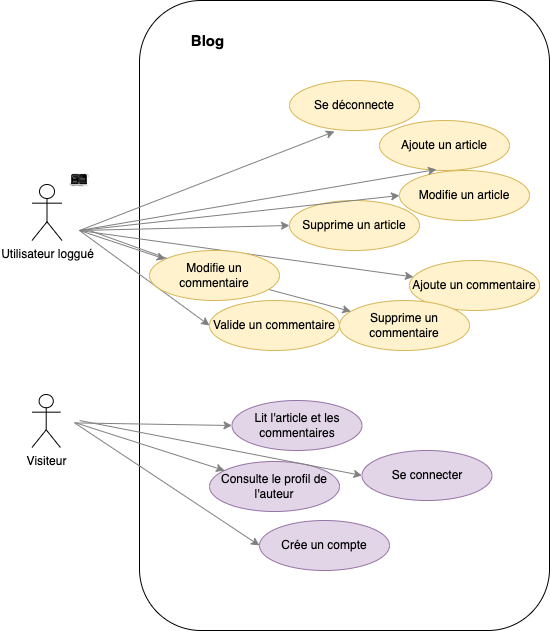

The diagram above was exported from draw.io. Its source (the exported page's mxGraphModel, read from the mxfile embedded in the PNG):
<mxGraphModel dx="926" dy="456" grid="1" gridSize="10" guides="1" tooltips="1" connect="1" arrows="1" fold="1" page="1" pageScale="1" pageWidth="1169" pageHeight="827" math="0" shadow="0">
  <root>
    <mxCell id="0" />
    <mxCell id="1" parent="0" />
    <mxCell id="AcxdMaKK0mU5kZiv2lnr-49" style="edgeStyle=elbowEdgeStyle;rounded=0;orthogonalLoop=1;jettySize=auto;elbow=vertical;html=1;strokeColor=#808080;entryX=-0.032;entryY=0.493;entryDx=0;entryDy=0;entryPerimeter=0;exitX=1.016;exitY=0.498;exitDx=0;exitDy=0;exitPerimeter=0;" parent="1" edge="1">
      <mxGeometry relative="1" as="geometry">
        <mxPoint x="289.99999999999994" y="400.25" as="sourcePoint" />
        <mxPoint x="467.6480000000001" y="400" as="targetPoint" />
      </mxGeometry>
    </mxCell>
    <mxCell id="ud8MsDDxa9hxfEuvJu4p-7" value="" style="rounded=1;whiteSpace=wrap;html=1;" parent="1" vertex="1">
      <mxGeometry x="240" y="20" width="410" height="630" as="geometry" />
    </mxCell>
    <mxCell id="ud8MsDDxa9hxfEuvJu4p-1" value="Utilisateur loggué" style="shape=umlActor;verticalLabelPosition=bottom;verticalAlign=top;html=1;outlineConnect=0;" parent="1" vertex="1">
      <mxGeometry x="132.5" y="204" width="30" height="56" as="geometry" />
    </mxCell>
    <mxCell id="ud8MsDDxa9hxfEuvJu4p-6" value="&lt;font style=&quot;font-size: 15px&quot;&gt;&lt;b&gt;Blog&lt;/b&gt;&lt;/font&gt;" style="text;html=1;resizable=0;autosize=1;align=center;verticalAlign=middle;points=[];fillColor=none;strokeColor=none;rounded=0;" parent="1" vertex="1">
      <mxGeometry x="282.5" y="50" width="50" height="20" as="geometry" />
    </mxCell>
    <mxCell id="ud8MsDDxa9hxfEuvJu4p-9" value="Supprime un article" style="ellipse;whiteSpace=wrap;html=1;fillColor=#fff2cc;strokeColor=#d6b656;" parent="1" vertex="1">
      <mxGeometry x="390" y="220" width="130" height="50" as="geometry" />
    </mxCell>
    <mxCell id="ud8MsDDxa9hxfEuvJu4p-10" value="Valide un commentaire" style="ellipse;whiteSpace=wrap;html=1;fillColor=#fff2cc;strokeColor=#d6b656;" parent="1" vertex="1">
      <mxGeometry x="310" y="320" width="130" height="50" as="geometry" />
    </mxCell>
    <mxCell id="ud8MsDDxa9hxfEuvJu4p-11" style="rounded=1;orthogonalLoop=1;jettySize=auto;elbow=vertical;html=1;strokeColor=#808080;entryX=0;entryY=0.5;entryDx=0;entryDy=0;" parent="1" target="ud8MsDDxa9hxfEuvJu4p-9" edge="1">
      <mxGeometry relative="1" as="geometry">
        <mxPoint x="180" y="250" as="sourcePoint" />
        <mxPoint x="305" y="155" as="targetPoint" />
      </mxGeometry>
    </mxCell>
    <mxCell id="ud8MsDDxa9hxfEuvJu4p-12" style="rounded=1;orthogonalLoop=1;jettySize=auto;elbow=vertical;html=1;strokeColor=#808080;entryX=0;entryY=0.5;entryDx=0;entryDy=0;" parent="1" target="ud8MsDDxa9hxfEuvJu4p-10" edge="1">
      <mxGeometry relative="1" as="geometry">
        <mxPoint x="180" y="250" as="sourcePoint" />
        <mxPoint x="310" y="215" as="targetPoint" />
      </mxGeometry>
    </mxCell>
    <mxCell id="ud8MsDDxa9hxfEuvJu4p-13" value="&lt;span&gt;Ajoute un commentaire&lt;/span&gt;" style="ellipse;whiteSpace=wrap;html=1;fillColor=#fff2cc;strokeColor=#d6b656;" parent="1" vertex="1">
      <mxGeometry x="510" y="280" width="130" height="50" as="geometry" />
    </mxCell>
    <mxCell id="ud8MsDDxa9hxfEuvJu4p-14" style="rounded=1;orthogonalLoop=1;jettySize=auto;elbow=vertical;html=1;strokeColor=#808080;" parent="1" target="ud8MsDDxa9hxfEuvJu4p-13" edge="1">
      <mxGeometry relative="1" as="geometry">
        <mxPoint x="180" y="250" as="sourcePoint" />
        <mxPoint x="485" y="255" as="targetPoint" />
      </mxGeometry>
    </mxCell>
    <mxCell id="ud8MsDDxa9hxfEuvJu4p-24" value="Lit l'article et les commentaires" style="ellipse;whiteSpace=wrap;html=1;fillColor=#e1d5e7;strokeColor=#9673a6;" parent="1" vertex="1">
      <mxGeometry x="332.5" y="420" width="130" height="50" as="geometry" />
    </mxCell>
    <mxCell id="ud8MsDDxa9hxfEuvJu4p-25" value="Consulte le profil de l'auteur" style="ellipse;whiteSpace=wrap;html=1;fillColor=#e1d5e7;strokeColor=#9673a6;" parent="1" vertex="1">
      <mxGeometry x="310" y="481" width="130" height="50" as="geometry" />
    </mxCell>
    <mxCell id="ud8MsDDxa9hxfEuvJu4p-26" style="rounded=1;orthogonalLoop=1;jettySize=auto;elbow=vertical;html=1;strokeColor=#808080;entryX=0;entryY=0.5;entryDx=0;entryDy=0;" parent="1" target="ud8MsDDxa9hxfEuvJu4p-24" edge="1">
      <mxGeometry relative="1" as="geometry">
        <mxPoint x="175" y="442.41095890410963" as="sourcePoint" />
        <mxPoint x="302.5" y="442" as="targetPoint" />
      </mxGeometry>
    </mxCell>
    <mxCell id="ud8MsDDxa9hxfEuvJu4p-27" style="rounded=1;orthogonalLoop=1;jettySize=auto;elbow=vertical;html=1;strokeColor=#808080;exitX=1;exitY=0.5;exitDx=0;exitDy=0;" parent="1" target="ud8MsDDxa9hxfEuvJu4p-25" edge="1">
      <mxGeometry relative="1" as="geometry">
        <mxPoint x="175" y="442" as="sourcePoint" />
        <mxPoint x="302.5" y="452" as="targetPoint" />
      </mxGeometry>
    </mxCell>
    <mxCell id="ud8MsDDxa9hxfEuvJu4p-32" value="Supprime un commentaire" style="ellipse;whiteSpace=wrap;html=1;fillColor=#fff2cc;strokeColor=#d6b656;" parent="1" vertex="1">
      <mxGeometry x="440" y="320" width="130" height="50" as="geometry" />
    </mxCell>
    <mxCell id="ud8MsDDxa9hxfEuvJu4p-33" style="rounded=1;orthogonalLoop=1;jettySize=auto;elbow=vertical;html=1;strokeColor=#808080;startArrow=none;" parent="1" source="gpyVRH4kP4927IZ5F4MN-15" target="ud8MsDDxa9hxfEuvJu4p-32" edge="1">
      <mxGeometry relative="1" as="geometry">
        <mxPoint x="190" y="250" as="sourcePoint" />
        <mxPoint x="510.0014821554089" y="259.16882731907685" as="targetPoint" />
      </mxGeometry>
    </mxCell>
    <mxCell id="2qr0E28Cc1TS5Sg4Y7ck-1" value="Ajoute un article&lt;span style=&quot;color: rgba(0 , 0 , 0 , 0) ; font-family: monospace ; font-size: 0px&quot;&gt;%3CmxGraphModel%3E%3Croot%3E%3CmxCell%20id%3D%220%22%2F%3E%3CmxCell%20id%3D%221%22%20parent%3D%220%22%2F%3E%3CmxCell%20id%3D%222%22%20value%3D%22Parcourir%20les%20plats%20du%20jour%26amp%3Bnbsp%3B%22%20style%3D%22ellipse%3BwhiteSpace%3Dwrap%3Bhtml%3D1%3BfillColor%3D%23fff2cc%3BstrokeColor%3D%23d6b656%3B%22%20vertex%3D%221%22%20parent%3D%221%22%3E%3CmxGeometry%20x%3D%22410%22%20y%3D%22120%22%20width%3D%22130%22%20height%3D%2250%22%20as%3D%22geometry%22%2F%3E%3C%2FmxCell%3E%3C%2Froot%3E%3C%2FmxGraphModel%3E&lt;/span&gt;" style="ellipse;whiteSpace=wrap;html=1;fillColor=#fff2cc;strokeColor=#d6b656;" parent="1" vertex="1">
      <mxGeometry x="480" y="140" width="130" height="50" as="geometry" />
    </mxCell>
    <mxCell id="2qr0E28Cc1TS5Sg4Y7ck-2" value="Modifie un article&lt;span style=&quot;color: rgba(0 , 0 , 0 , 0) ; font-family: monospace ; font-size: 0px&quot;&gt;%3CmxGraphModel%3E%3Croot%3E%3CmxCell%20id%3D%220%22%2F%3E%3CmxCell%20id%3D%221%22%20parent%3D%220%22%2F%3E%3CmxCell%20id%3D%222%22%20value%3D%22Parcourir%20les%20plats%20du%20jour%26amp%3Bnbsp%3B%22%20style%3D%22ellipse%3BwhiteSpace%3Dwrap%3Bhtml%3D1%3BfillColor%3D%23fff2cc%3BstrokeColor%3D%23d6b656%3B%22%20vertex%3D%221%22%20parent%3D%221%22%3E%3CmxGeometry%20x%3D%22410%22%20y%3D%22120%22%20width%3D%22130%22%20height%3D%2250%22%20as%3D%22geometry%22%2F%3E%3C%2FmxCell%3E%3C%2Froot%3E%3C%2FmxGraphModel%3E&lt;/span&gt;" style="ellipse;whiteSpace=wrap;html=1;fillColor=#fff2cc;strokeColor=#d6b656;" parent="1" vertex="1">
      <mxGeometry x="500" y="190" width="130" height="50" as="geometry" />
    </mxCell>
    <mxCell id="2qr0E28Cc1TS5Sg4Y7ck-3" style="rounded=1;orthogonalLoop=1;jettySize=auto;elbow=vertical;html=1;strokeColor=#808080;entryX=0.438;entryY=0.98;entryDx=0;entryDy=0;entryPerimeter=0;" parent="1" target="2qr0E28Cc1TS5Sg4Y7ck-1" edge="1">
      <mxGeometry relative="1" as="geometry">
        <mxPoint x="180" y="250" as="sourcePoint" />
        <mxPoint x="305" y="155" as="targetPoint" />
      </mxGeometry>
    </mxCell>
    <mxCell id="2qr0E28Cc1TS5Sg4Y7ck-4" style="rounded=1;orthogonalLoop=1;jettySize=auto;elbow=vertical;html=1;strokeColor=#808080;entryX=0;entryY=0.5;entryDx=0;entryDy=0;" parent="1" target="2qr0E28Cc1TS5Sg4Y7ck-2" edge="1">
      <mxGeometry relative="1" as="geometry">
        <mxPoint x="180" y="250" as="sourcePoint" />
        <mxPoint x="456.94000000000005" y="139" as="targetPoint" />
      </mxGeometry>
    </mxCell>
    <mxCell id="gpyVRH4kP4927IZ5F4MN-1" value="Visiteur" style="shape=umlActor;verticalLabelPosition=bottom;verticalAlign=top;html=1;outlineConnect=0;" parent="1" vertex="1">
      <mxGeometry x="132.5" y="414" width="28.39" height="53" as="geometry" />
    </mxCell>
    <mxCell id="gpyVRH4kP4927IZ5F4MN-4" value="" style="shape=image;html=1;verticalAlign=top;verticalLabelPosition=bottom;labelBackgroundColor=#ffffff;imageAspect=0;aspect=fixed;image=https://cdn2.iconfinder.com/data/icons/analytic-investment-and-balanced-scorecard/512/534_Author_book_open_story_storytelling_game_design_development-128.png" parent="1" vertex="1">
      <mxGeometry x="170" y="190" width="20" height="20" as="geometry" />
    </mxCell>
    <mxCell id="gpyVRH4kP4927IZ5F4MN-10" value="Se déconnecte" style="ellipse;whiteSpace=wrap;html=1;fillColor=#fff2cc;strokeColor=#d6b656;" parent="1" vertex="1">
      <mxGeometry x="390" y="100" width="130" height="50" as="geometry" />
    </mxCell>
    <mxCell id="gpyVRH4kP4927IZ5F4MN-12" style="rounded=1;orthogonalLoop=1;jettySize=auto;elbow=vertical;html=1;strokeColor=#808080;entryX=0.346;entryY=1.02;entryDx=0;entryDy=0;entryPerimeter=0;" parent="1" target="gpyVRH4kP4927IZ5F4MN-10" edge="1">
      <mxGeometry relative="1" as="geometry">
        <mxPoint x="180" y="250" as="sourcePoint" />
        <mxPoint x="280" y="155" as="targetPoint" />
      </mxGeometry>
    </mxCell>
    <mxCell id="gpyVRH4kP4927IZ5F4MN-13" value="Crée un compte" style="ellipse;whiteSpace=wrap;html=1;fillColor=#e1d5e7;strokeColor=#9673a6;" parent="1" vertex="1">
      <mxGeometry x="360" y="540" width="130" height="50" as="geometry" />
    </mxCell>
    <mxCell id="gpyVRH4kP4927IZ5F4MN-14" style="rounded=1;orthogonalLoop=1;jettySize=auto;elbow=vertical;html=1;strokeColor=#808080;entryX=0;entryY=0.5;entryDx=0;entryDy=0;" parent="1" target="gpyVRH4kP4927IZ5F4MN-13" edge="1">
      <mxGeometry relative="1" as="geometry">
        <mxPoint x="176" y="443" as="sourcePoint" />
        <mxPoint x="357.03999999999996" y="577" as="targetPoint" />
      </mxGeometry>
    </mxCell>
    <mxCell id="gpyVRH4kP4927IZ5F4MN-16" style="rounded=1;orthogonalLoop=1;jettySize=auto;elbow=vertical;html=1;strokeColor=#808080;" parent="1" target="gpyVRH4kP4927IZ5F4MN-15" edge="1">
      <mxGeometry relative="1" as="geometry">
        <mxPoint x="180" y="250" as="sourcePoint" />
        <mxPoint x="320" y="355" as="targetPoint" />
      </mxGeometry>
    </mxCell>
    <mxCell id="gpyVRH4kP4927IZ5F4MN-15" value="Modifie un commentaire" style="ellipse;whiteSpace=wrap;html=1;fillColor=#fff2cc;strokeColor=#d6b656;" parent="1" vertex="1">
      <mxGeometry x="250" y="270" width="130" height="50" as="geometry" />
    </mxCell>
    <mxCell id="gpyVRH4kP4927IZ5F4MN-17" value="" style="rounded=1;orthogonalLoop=1;jettySize=auto;elbow=vertical;html=1;strokeColor=#808080;endArrow=none;" parent="1" target="gpyVRH4kP4927IZ5F4MN-15" edge="1">
      <mxGeometry relative="1" as="geometry">
        <mxPoint x="190" y="250" as="sourcePoint" />
        <mxPoint x="453.84988985237965" y="329.5737763046859" as="targetPoint" />
      </mxGeometry>
    </mxCell>
    <mxCell id="gpyVRH4kP4927IZ5F4MN-18" value="Se connecter" style="ellipse;whiteSpace=wrap;html=1;fillColor=#e1d5e7;strokeColor=#9673a6;" parent="1" vertex="1">
      <mxGeometry x="462.5" y="470" width="130" height="50" as="geometry" />
    </mxCell>
    <mxCell id="gpyVRH4kP4927IZ5F4MN-19" style="rounded=1;orthogonalLoop=1;jettySize=auto;elbow=vertical;html=1;strokeColor=#808080;entryX=0;entryY=0.5;entryDx=0;entryDy=0;" parent="1" target="gpyVRH4kP4927IZ5F4MN-18" edge="1">
      <mxGeometry relative="1" as="geometry">
        <mxPoint x="180" y="440" as="sourcePoint" />
        <mxPoint x="342.5" y="455" as="targetPoint" />
      </mxGeometry>
    </mxCell>
  </root>
</mxGraphModel>